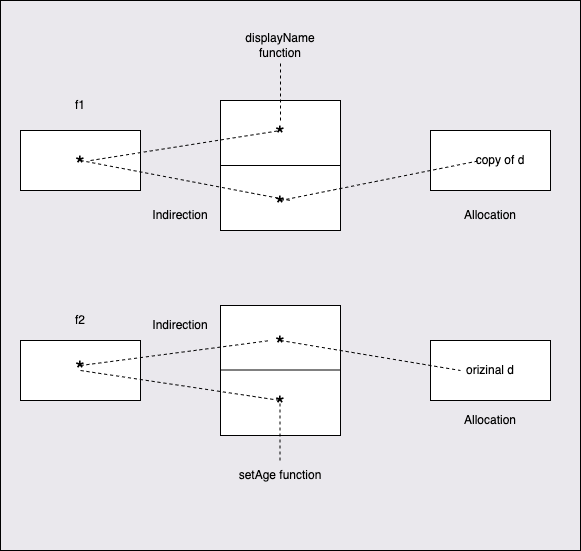

The diagram above was exported from draw.io. Its source (the exported page's mxGraphModel, read from the mxfile embedded in the PNG):
<mxGraphModel dx="650" dy="682" grid="1" gridSize="10" guides="1" tooltips="1" connect="1" arrows="1" fold="1" page="1" pageScale="1" pageWidth="827" pageHeight="1169" math="0" shadow="0">
  <root>
    <mxCell id="0" />
    <mxCell id="1" parent="0" />
    <mxCell id="124" value="" style="rounded=0;whiteSpace=wrap;html=1;fontSize=12;fillColor=#eae8ed;" parent="1" vertex="1">
      <mxGeometry x="60" y="20" width="580" height="550" as="geometry" />
    </mxCell>
    <mxCell id="95" value="" style="rounded=0;whiteSpace=wrap;html=1;" parent="1" vertex="1">
      <mxGeometry x="80" y="150" width="120" height="60" as="geometry" />
    </mxCell>
    <mxCell id="96" value="" style="rounded=0;whiteSpace=wrap;html=1;" parent="1" vertex="1">
      <mxGeometry x="280" y="120" width="120" height="130" as="geometry" />
    </mxCell>
    <mxCell id="97" value="" style="rounded=0;whiteSpace=wrap;html=1;" parent="1" vertex="1">
      <mxGeometry x="490" y="150" width="120" height="60" as="geometry" />
    </mxCell>
    <mxCell id="98" value="" style="rounded=0;whiteSpace=wrap;html=1;" parent="1" vertex="1">
      <mxGeometry x="80" y="360" width="120" height="60" as="geometry" />
    </mxCell>
    <mxCell id="99" value="" style="rounded=0;whiteSpace=wrap;html=1;" parent="1" vertex="1">
      <mxGeometry x="280" y="325" width="120" height="130" as="geometry" />
    </mxCell>
    <mxCell id="100" value="" style="rounded=0;whiteSpace=wrap;html=1;" parent="1" vertex="1">
      <mxGeometry x="490" y="360" width="120" height="60" as="geometry" />
    </mxCell>
    <mxCell id="101" value="*" style="text;html=1;strokeColor=none;fillColor=none;align=center;verticalAlign=middle;whiteSpace=wrap;rounded=0;fontSize=24;" parent="1" vertex="1">
      <mxGeometry x="110" y="170" width="60" height="30" as="geometry" />
    </mxCell>
    <mxCell id="102" value="*" style="text;html=1;strokeColor=none;fillColor=none;align=center;verticalAlign=middle;whiteSpace=wrap;rounded=0;fontSize=24;" parent="1" vertex="1">
      <mxGeometry x="110" y="375" width="60" height="30" as="geometry" />
    </mxCell>
    <mxCell id="103" value="*" style="text;html=1;strokeColor=none;fillColor=none;align=center;verticalAlign=middle;whiteSpace=wrap;rounded=0;fontSize=24;" parent="1" vertex="1">
      <mxGeometry x="310" y="140" width="60" height="30" as="geometry" />
    </mxCell>
    <mxCell id="104" value="*" style="text;html=1;strokeColor=none;fillColor=none;align=center;verticalAlign=middle;whiteSpace=wrap;rounded=0;fontSize=24;" parent="1" vertex="1">
      <mxGeometry x="310" y="210" width="60" height="30" as="geometry" />
    </mxCell>
    <mxCell id="105" value="*" style="text;html=1;strokeColor=none;fillColor=none;align=center;verticalAlign=middle;whiteSpace=wrap;rounded=0;fontSize=24;" parent="1" vertex="1">
      <mxGeometry x="310" y="350" width="60" height="30" as="geometry" />
    </mxCell>
    <mxCell id="106" value="*" style="text;html=1;strokeColor=none;fillColor=none;align=center;verticalAlign=middle;whiteSpace=wrap;rounded=0;fontSize=24;" parent="1" vertex="1">
      <mxGeometry x="310" y="410" width="60" height="30" as="geometry" />
    </mxCell>
    <mxCell id="107" value="" style="endArrow=none;html=1;fontSize=24;exitX=0;exitY=0.5;exitDx=0;exitDy=0;entryX=1;entryY=0.5;entryDx=0;entryDy=0;" parent="1" source="96" target="96" edge="1">
      <mxGeometry width="50" height="50" relative="1" as="geometry">
        <mxPoint x="350" y="230" as="sourcePoint" />
        <mxPoint x="400" y="180" as="targetPoint" />
      </mxGeometry>
    </mxCell>
    <mxCell id="109" value="" style="endArrow=none;html=1;fontSize=24;exitX=0;exitY=0.5;exitDx=0;exitDy=0;entryX=1;entryY=0.5;entryDx=0;entryDy=0;" parent="1" edge="1">
      <mxGeometry width="50" height="50" relative="1" as="geometry">
        <mxPoint x="280" y="389.5" as="sourcePoint" />
        <mxPoint x="400" y="389.5" as="targetPoint" />
      </mxGeometry>
    </mxCell>
    <mxCell id="110" value="f1" style="text;html=1;strokeColor=none;fillColor=none;align=center;verticalAlign=middle;whiteSpace=wrap;rounded=0;fontSize=12;" parent="1" vertex="1">
      <mxGeometry x="110" y="110" width="60" height="30" as="geometry" />
    </mxCell>
    <mxCell id="111" value="f2" style="text;html=1;strokeColor=none;fillColor=none;align=center;verticalAlign=middle;whiteSpace=wrap;rounded=0;fontSize=12;" parent="1" vertex="1">
      <mxGeometry x="110" y="325" width="60" height="30" as="geometry" />
    </mxCell>
    <mxCell id="112" value="displayName function" style="text;html=1;strokeColor=none;fillColor=none;align=center;verticalAlign=middle;whiteSpace=wrap;rounded=0;fontSize=12;" parent="1" vertex="1">
      <mxGeometry x="295" y="50" width="90" height="30" as="geometry" />
    </mxCell>
    <mxCell id="113" value="setAge function" style="text;html=1;strokeColor=none;fillColor=none;align=center;verticalAlign=middle;whiteSpace=wrap;rounded=0;fontSize=12;" parent="1" vertex="1">
      <mxGeometry x="295" y="480" width="90" height="30" as="geometry" />
    </mxCell>
    <mxCell id="114" value="" style="endArrow=none;dashed=1;html=1;fontSize=12;entryX=0.5;entryY=0.333;entryDx=0;entryDy=0;entryPerimeter=0;" parent="1" target="103" edge="1">
      <mxGeometry width="50" height="50" relative="1" as="geometry">
        <mxPoint x="150" y="180" as="sourcePoint" />
        <mxPoint x="200" y="130" as="targetPoint" />
      </mxGeometry>
    </mxCell>
    <mxCell id="115" value="" style="endArrow=none;dashed=1;html=1;fontSize=12;entryX=0.167;entryY=0.5;entryDx=0;entryDy=0;entryPerimeter=0;" parent="1" target="116" edge="1">
      <mxGeometry width="50" height="50" relative="1" as="geometry">
        <mxPoint x="340" y="220.01" as="sourcePoint" />
        <mxPoint x="530" y="190" as="targetPoint" />
      </mxGeometry>
    </mxCell>
    <mxCell id="116" value="copy of d" style="text;html=1;strokeColor=none;fillColor=none;align=center;verticalAlign=middle;whiteSpace=wrap;rounded=0;fontSize=12;" parent="1" vertex="1">
      <mxGeometry x="530" y="165" width="60" height="30" as="geometry" />
    </mxCell>
    <mxCell id="117" value="orizinal d" style="text;html=1;strokeColor=none;fillColor=none;align=center;verticalAlign=middle;whiteSpace=wrap;rounded=0;fontSize=12;" parent="1" vertex="1">
      <mxGeometry x="520" y="375" width="60" height="30" as="geometry" />
    </mxCell>
    <mxCell id="118" value="" style="endArrow=none;dashed=1;html=1;fontSize=12;" parent="1" edge="1">
      <mxGeometry width="50" height="50" relative="1" as="geometry">
        <mxPoint x="340" y="140" as="sourcePoint" />
        <mxPoint x="340" y="80" as="targetPoint" />
      </mxGeometry>
    </mxCell>
    <mxCell id="119" value="" style="endArrow=none;dashed=1;html=1;fontSize=12;exitX=0.5;exitY=0.333;exitDx=0;exitDy=0;exitPerimeter=0;" parent="1" source="101" edge="1">
      <mxGeometry width="50" height="50" relative="1" as="geometry">
        <mxPoint x="150" y="195" as="sourcePoint" />
        <mxPoint x="350" y="220" as="targetPoint" />
      </mxGeometry>
    </mxCell>
    <mxCell id="120" value="" style="endArrow=none;dashed=1;html=1;fontSize=12;" parent="1" edge="1">
      <mxGeometry width="50" height="50" relative="1" as="geometry">
        <mxPoint x="339.5" y="480" as="sourcePoint" />
        <mxPoint x="339.5" y="420" as="targetPoint" />
      </mxGeometry>
    </mxCell>
    <mxCell id="121" value="" style="endArrow=none;dashed=1;html=1;fontSize=12;exitX=0.5;exitY=0.333;exitDx=0;exitDy=0;exitPerimeter=0;entryX=0;entryY=0.5;entryDx=0;entryDy=0;" parent="1" target="117" edge="1">
      <mxGeometry width="50" height="50" relative="1" as="geometry">
        <mxPoint x="340" y="360" as="sourcePoint" />
        <mxPoint x="550" y="400.01" as="targetPoint" />
      </mxGeometry>
    </mxCell>
    <mxCell id="122" value="" style="endArrow=none;dashed=1;html=1;fontSize=12;" parent="1" edge="1">
      <mxGeometry width="50" height="50" relative="1" as="geometry">
        <mxPoint x="140" y="385.01" as="sourcePoint" />
        <mxPoint x="330" y="360" as="targetPoint" />
      </mxGeometry>
    </mxCell>
    <mxCell id="123" value="" style="endArrow=none;dashed=1;html=1;fontSize=12;exitX=0.5;exitY=0.333;exitDx=0;exitDy=0;exitPerimeter=0;" parent="1" edge="1">
      <mxGeometry width="50" height="50" relative="1" as="geometry">
        <mxPoint x="140" y="390" as="sourcePoint" />
        <mxPoint x="340" y="420" as="targetPoint" />
      </mxGeometry>
    </mxCell>
    <mxCell id="125" value="Allocation" style="text;html=1;strokeColor=none;fillColor=none;align=center;verticalAlign=middle;whiteSpace=wrap;rounded=0;" vertex="1" parent="1">
      <mxGeometry x="520" y="220" width="60" height="30" as="geometry" />
    </mxCell>
    <mxCell id="126" value="Allocation" style="text;html=1;strokeColor=none;fillColor=none;align=center;verticalAlign=middle;whiteSpace=wrap;rounded=0;" vertex="1" parent="1">
      <mxGeometry x="520" y="425" width="60" height="30" as="geometry" />
    </mxCell>
    <mxCell id="127" value="Indirection" style="text;html=1;strokeColor=none;fillColor=none;align=center;verticalAlign=middle;whiteSpace=wrap;rounded=0;" vertex="1" parent="1">
      <mxGeometry x="210" y="220" width="60" height="30" as="geometry" />
    </mxCell>
    <mxCell id="128" value="Indirection" style="text;html=1;strokeColor=none;fillColor=none;align=center;verticalAlign=middle;whiteSpace=wrap;rounded=0;" vertex="1" parent="1">
      <mxGeometry x="210" y="330" width="60" height="30" as="geometry" />
    </mxCell>
  </root>
</mxGraphModel>